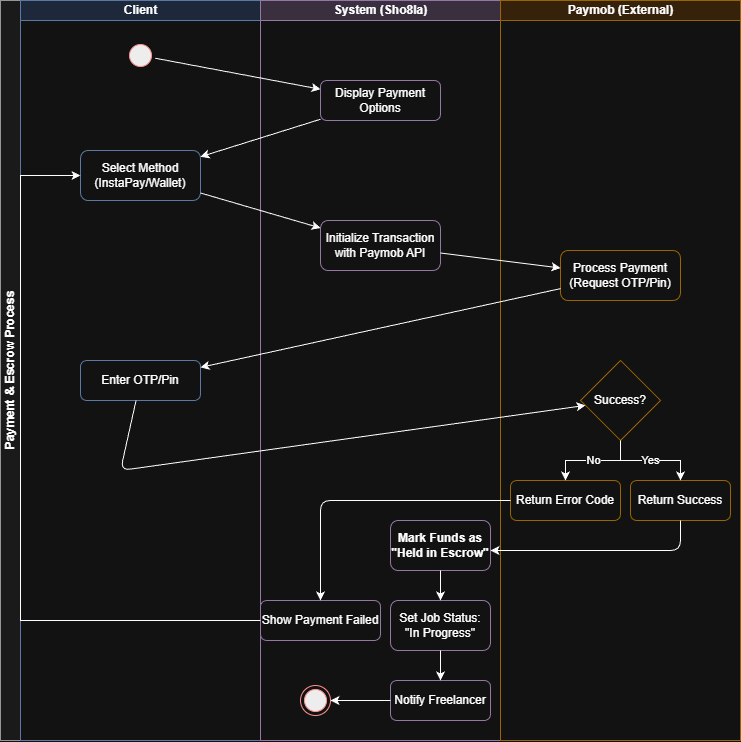

The diagram above was exported from draw.io. Its source (the exported page's mxGraphModel, read from the mxfile embedded in the PNG):
<mxGraphModel dx="1722" dy="919" grid="1" gridSize="10" guides="1" tooltips="1" connect="1" arrows="1" fold="1" page="0" pageScale="1" pageWidth="827" pageHeight="1169" math="0" shadow="0">
  <root>
    <mxCell id="0" />
    <mxCell id="1" parent="0" />
    <mxCell id="pool" parent="1" style="swimlane;childLayout=stackLayout;resizeParent=1;resizeParentMax=0;startSize=20;horizontal=0;horizontalStack=1;html=1;fillColor=#f5f5f5;strokeColor=#666666;" value="Payment &amp; Escrow Process" vertex="1">
      <mxGeometry height="740" width="740" x="80" y="40" as="geometry" />
    </mxCell>
    <mxCell id="lane_client" parent="pool" style="swimlane;startSize=20;html=1;fillColor=#dae8fc;strokeColor=#6c8ebf;" value="Client" vertex="1">
      <mxGeometry height="740" width="240" x="20" as="geometry" />
    </mxCell>
    <mxCell id="start" parent="lane_client" style="ellipse;html=1;shape=startState;fillColor=#000000;strokeColor=#ff0000;" value="" vertex="1">
      <mxGeometry height="30" width="30" x="105" y="40" as="geometry" />
    </mxCell>
    <mxCell id="act_select_method" parent="lane_client" style="rounded=1;whiteSpace=wrap;html=1;fillColor=#ffffff;strokeColor=#6c8ebf;" value="Select Method&#10;(InstaPay/Wallet)" vertex="1">
      <mxGeometry height="50" width="120" x="60" y="150" as="geometry" />
    </mxCell>
    <mxCell id="act_input_pin" parent="lane_client" style="rounded=1;whiteSpace=wrap;html=1;fillColor=#ffffff;strokeColor=#6c8ebf;" value="Enter OTP/Pin" vertex="1">
      <mxGeometry height="40" width="120" x="60" y="360" as="geometry" />
    </mxCell>
    <mxCell id="lane_system" parent="pool" style="swimlane;startSize=20;html=1;fillColor=#e1d5e7;strokeColor=#9673a6;" value="System (Sho8la)" vertex="1">
      <mxGeometry height="740" width="240" x="260" as="geometry" />
    </mxCell>
    <mxCell id="act_load_page" parent="lane_system" style="rounded=1;whiteSpace=wrap;html=1;fillColor=#ffffff;strokeColor=#9673a6;" value="Display Payment&#10;Options" vertex="1">
      <mxGeometry height="40" width="120" x="60" y="80" as="geometry" />
    </mxCell>
    <mxCell id="act_init_trans" parent="lane_system" style="rounded=1;whiteSpace=wrap;html=1;fillColor=#ffffff;strokeColor=#9673a6;" value="Initialize Transaction&#10;with Paymob API" vertex="1">
      <mxGeometry height="50" width="120" x="60" y="220" as="geometry" />
    </mxCell>
    <mxCell id="act_show_err" parent="lane_system" style="rounded=1;whiteSpace=wrap;html=1;fillColor=#ffffff;strokeColor=#9673a6;" value="Show Payment Failed" vertex="1">
      <mxGeometry height="40" width="120" y="600" as="geometry" />
    </mxCell>
    <mxCell id="act_update_escrow" parent="lane_system" style="rounded=1;whiteSpace=wrap;html=1;fillColor=#ffffff;strokeColor=#9673a6;fontStyle=1" value="Mark Funds as&#10;&quot;Held in Escrow&quot;" vertex="1">
      <mxGeometry height="50" width="100" x="130" y="520" as="geometry" />
    </mxCell>
    <mxCell id="act_update_job" parent="lane_system" style="rounded=1;whiteSpace=wrap;html=1;fillColor=#ffffff;strokeColor=#9673a6;" value="Set Job Status:&#10;&quot;In Progress&quot;" vertex="1">
      <mxGeometry height="50" width="100" x="130" y="600" as="geometry" />
    </mxCell>
    <mxCell id="act_notify" parent="lane_system" style="rounded=1;whiteSpace=wrap;html=1;fillColor=#ffffff;strokeColor=#9673a6;" value="Notify Freelancer" vertex="1">
      <mxGeometry height="40" width="100" x="130" y="680" as="geometry" />
    </mxCell>
    <mxCell id="end" parent="lane_system" style="ellipse;html=1;shape=endState;fillColor=#000000;strokeColor=#ff0000;" value="" vertex="1">
      <mxGeometry height="30" width="30" x="40" y="685" as="geometry" />
    </mxCell>
    <mxCell id="lane_paymob" parent="pool" style="swimlane;startSize=20;html=1;fillColor=#ffe6cc;strokeColor=#d79b00;" value="Paymob (External)" vertex="1">
      <mxGeometry height="740" width="240" x="500" as="geometry" />
    </mxCell>
    <mxCell id="act_process_pay" parent="lane_paymob" style="rounded=1;whiteSpace=wrap;html=1;fillColor=#ffffff;strokeColor=#d79b00;" value="Process Payment&#10;(Request OTP/Pin)" vertex="1">
      <mxGeometry height="50" width="120" x="60" y="250" as="geometry" />
    </mxCell>
    <mxCell id="dec_status" parent="lane_paymob" style="rhombus;whiteSpace=wrap;html=1;fillColor=#ffffff;strokeColor=#d79b00;" value="Success?" vertex="1">
      <mxGeometry height="80" width="80" x="80" y="360" as="geometry" />
    </mxCell>
    <mxCell id="act_return_fail" parent="lane_paymob" style="rounded=1;whiteSpace=wrap;html=1;fillColor=#ffffff;strokeColor=#d79b00;" value="Return Error Code" vertex="1">
      <mxGeometry height="40" width="110" x="10" y="480" as="geometry" />
    </mxCell>
    <mxCell id="act_return_ok" parent="lane_paymob" style="rounded=1;whiteSpace=wrap;html=1;fillColor=#ffffff;strokeColor=#d79b00;" value="Return Success" vertex="1">
      <mxGeometry height="40" width="100" x="130" y="480" as="geometry" />
    </mxCell>
    <mxCell id="e1" edge="1" parent="pool" source="start" target="act_load_page">
      <mxGeometry relative="1" as="geometry" />
    </mxCell>
    <mxCell id="e2" edge="1" parent="pool" source="act_load_page" target="act_select_method">
      <mxGeometry relative="1" as="geometry" />
    </mxCell>
    <mxCell id="e3" edge="1" parent="pool" source="act_select_method" target="act_init_trans">
      <mxGeometry relative="1" as="geometry" />
    </mxCell>
    <mxCell id="e4" edge="1" parent="pool" source="act_init_trans" target="act_process_pay">
      <mxGeometry relative="1" as="geometry" />
    </mxCell>
    <mxCell id="e5" edge="1" parent="pool" source="act_process_pay" target="act_input_pin">
      <mxGeometry relative="1" as="geometry" />
    </mxCell>
    <mxCell id="e6" edge="1" parent="pool" source="act_input_pin" target="dec_status">
      <mxGeometry relative="1" as="geometry">
        <Array as="points">
          <mxPoint x="120" y="470" />
        </Array>
      </mxGeometry>
    </mxCell>
    <mxCell id="e_no" edge="1" parent="pool" source="dec_status" style="edgeStyle=orthogonalEdgeStyle;rounded=0;html=1;" target="act_return_fail" value="No">
      <mxGeometry relative="1" as="geometry" />
    </mxCell>
    <mxCell id="e7" edge="1" parent="pool" source="act_return_fail" target="act_show_err">
      <mxGeometry relative="1" as="geometry">
        <Array as="points">
          <mxPoint x="320" y="500" />
        </Array>
      </mxGeometry>
    </mxCell>
    <mxCell id="e_retry" edge="1" parent="pool" source="act_show_err" style="edgeStyle=orthogonalEdgeStyle;rounded=0;html=1;entryX=0;entryY=0.5;entryDx=0;entryDy=0;" target="act_select_method">
      <mxGeometry relative="1" as="geometry">
        <Array as="points">
          <mxPoint x="20" y="620" />
          <mxPoint x="20" y="175" />
        </Array>
      </mxGeometry>
    </mxCell>
    <mxCell id="e_yes" edge="1" parent="pool" source="dec_status" style="edgeStyle=orthogonalEdgeStyle;rounded=0;html=1;" target="act_return_ok" value="Yes">
      <mxGeometry relative="1" as="geometry" />
    </mxCell>
    <mxCell id="e8" edge="1" parent="pool" source="act_return_ok" style="entryX=1;entryY=0.6;entryDx=0;entryDy=0;entryPerimeter=0;" target="act_update_escrow">
      <mxGeometry relative="1" as="geometry">
        <Array as="points">
          <mxPoint x="680" y="550" />
        </Array>
        <mxPoint x="500" y="550" as="targetPoint" />
      </mxGeometry>
    </mxCell>
    <mxCell id="e9" edge="1" parent="pool" source="act_update_escrow" target="act_update_job">
      <mxGeometry relative="1" as="geometry" />
    </mxCell>
    <mxCell id="e10" edge="1" parent="pool" source="act_update_job" target="act_notify">
      <mxGeometry relative="1" as="geometry" />
    </mxCell>
    <mxCell id="e11" edge="1" parent="pool" source="act_notify" target="end">
      <mxGeometry relative="1" as="geometry" />
    </mxCell>
  </root>
</mxGraphModel>